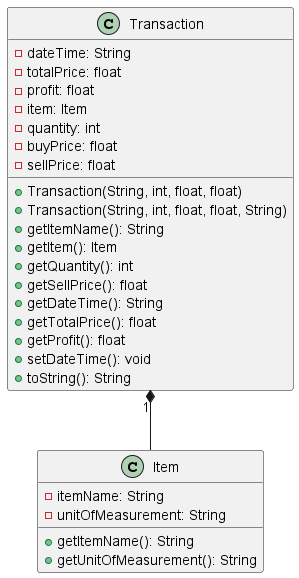

The diagram above was rendered by PlantUML. Its source (embedded in the PNG):
@startuml
class Transaction {
    - dateTime: String
    - totalPrice: float
    - profit: float
    - item: Item
    - quantity: int
    - buyPrice: float
    - sellPrice: float

    + Transaction(String, int, float, float)
    + Transaction(String, int, float, float, String)
    + getItemName(): String
    + getItem(): Item
    + getQuantity(): int
    + getSellPrice(): float
    + getDateTime(): String
    + getTotalPrice(): float
    + getProfit(): float
    + setDateTime(): void
    + toString(): String
}

class Item {
    - itemName: String
    - unitOfMeasurement: String
    + getItemName(): String
    + getUnitOfMeasurement(): String
}

Transaction "1"*-- Item
@enduml